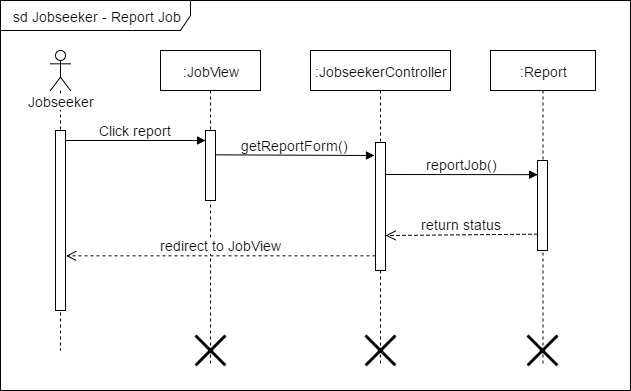

The diagram above was exported from draw.io. Its source (the exported page's mxGraphModel, read from the mxfile embedded in the PNG):
<mxGraphModel dx="1112" dy="503" grid="1" gridSize="10" guides="1" tooltips="1" connect="1" arrows="1" fold="1" page="1" pageScale="1" pageWidth="826" pageHeight="1169" math="0" shadow="0">
  <root>
    <mxCell id="0" />
    <mxCell id="1" parent="0" />
    <mxCell id="6e39f23633ee6b18-1" value="&lt;div style=&quot;text-align: left&quot;&gt;&lt;span&gt;sd Jobseeker - Report Job&lt;/span&gt;&lt;/div&gt;" style="shape=umlFrame;whiteSpace=wrap;html=1;fontSize=14;fontColor=none;width=190;height=30;" vertex="1" parent="1">
      <mxGeometry x="20" y="30" width="630" height="390" as="geometry" />
    </mxCell>
    <mxCell id="6e39f23633ee6b18-2" value="Jobseeker" style="shape=umlLifeline;participant=umlActor;perimeter=lifelinePerimeter;whiteSpace=wrap;html=1;container=1;collapsible=0;recursiveResize=0;verticalAlign=top;spacingTop=36;labelBackgroundColor=#ffffff;outlineConnect=0;fontSize=14;fontColor=none;" vertex="1" parent="1">
      <mxGeometry x="70" y="80" width="20" height="300" as="geometry" />
    </mxCell>
    <mxCell id="6e39f23633ee6b18-3" value="" style="html=1;points=[];perimeter=orthogonalPerimeter;fontSize=14;fontColor=none;" vertex="1" parent="6e39f23633ee6b18-2">
      <mxGeometry x="5" y="80" width="10" height="180" as="geometry" />
    </mxCell>
    <mxCell id="6e39f23633ee6b18-4" value=":JobView" style="shape=umlLifeline;perimeter=lifelinePerimeter;whiteSpace=wrap;html=1;container=1;collapsible=0;recursiveResize=0;outlineConnect=0;fontSize=14;fontColor=none;" vertex="1" parent="1">
      <mxGeometry x="180" y="80" width="100" height="315" as="geometry" />
    </mxCell>
    <mxCell id="6e39f23633ee6b18-5" value="" style="html=1;points=[];perimeter=orthogonalPerimeter;fontSize=14;fontColor=none;" vertex="1" parent="6e39f23633ee6b18-4">
      <mxGeometry x="45" y="80" width="10" height="70" as="geometry" />
    </mxCell>
    <mxCell id="6e39f23633ee6b18-6" value="" style="shape=umlDestroy;whiteSpace=wrap;html=1;strokeWidth=3;fontSize=14;fontColor=none;" vertex="1" parent="6e39f23633ee6b18-4">
      <mxGeometry x="35" y="285" width="30" height="30" as="geometry" />
    </mxCell>
    <mxCell id="6e39f23633ee6b18-7" value=":JobseekerController" style="shape=umlLifeline;perimeter=lifelinePerimeter;whiteSpace=wrap;html=1;container=1;collapsible=0;recursiveResize=0;outlineConnect=0;fontSize=14;fontColor=none;" vertex="1" parent="1">
      <mxGeometry x="330" y="80" width="140" height="315" as="geometry" />
    </mxCell>
    <mxCell id="6e39f23633ee6b18-8" value="" style="html=1;points=[];perimeter=orthogonalPerimeter;fontSize=14;fontColor=none;" vertex="1" parent="6e39f23633ee6b18-7">
      <mxGeometry x="65" y="92" width="10" height="128" as="geometry" />
    </mxCell>
    <mxCell id="6e39f23633ee6b18-9" value="" style="shape=umlDestroy;whiteSpace=wrap;html=1;strokeWidth=3;fontSize=14;fontColor=none;" vertex="1" parent="6e39f23633ee6b18-7">
      <mxGeometry x="55" y="285" width="30" height="30" as="geometry" />
    </mxCell>
    <mxCell id="6e39f23633ee6b18-10" value="Click report" style="html=1;verticalAlign=bottom;endArrow=block;strokeColor=#000000;fontSize=14;fontColor=none;exitX=1.043;exitY=0.057;exitPerimeter=0;" edge="1" source="6e39f23633ee6b18-3" parent="1">
      <mxGeometry x="85" y="170" as="geometry">
        <mxPoint x="90" y="170" as="sourcePoint" />
        <mxPoint x="225" y="169.9999999999999" as="targetPoint" />
      </mxGeometry>
    </mxCell>
    <mxCell id="6e39f23633ee6b18-11" value="redirect to JobView" style="html=1;verticalAlign=bottom;endArrow=open;dashed=1;endSize=8;strokeColor=#000000;fontSize=14;fontColor=none;entryX=1.05;entryY=0.661;entryPerimeter=0;" edge="1" source="6e39f23633ee6b18-8" parent="1">
      <mxGeometry x="85.5" y="284.5" as="geometry">
        <mxPoint x="85.49999999999977" y="285.33333333333337" as="targetPoint" />
        <mxPoint x="380" y="285" as="sourcePoint" />
      </mxGeometry>
    </mxCell>
    <mxCell id="6e39f23633ee6b18-12" value=":Report" style="shape=umlLifeline;perimeter=lifelinePerimeter;whiteSpace=wrap;html=1;container=1;collapsible=0;recursiveResize=0;outlineConnect=0;fontSize=14;fontColor=none;" vertex="1" parent="1">
      <mxGeometry x="510" y="80" width="105" height="315" as="geometry" />
    </mxCell>
    <mxCell id="6e39f23633ee6b18-13" value="" style="html=1;points=[];perimeter=orthogonalPerimeter;fontSize=14;fontColor=none;" vertex="1" parent="6e39f23633ee6b18-12">
      <mxGeometry x="47" y="110" width="10" height="90" as="geometry" />
    </mxCell>
    <mxCell id="6e39f23633ee6b18-14" value="" style="shape=umlDestroy;whiteSpace=wrap;html=1;strokeWidth=3;fontSize=14;fontColor=none;" vertex="1" parent="6e39f23633ee6b18-12">
      <mxGeometry x="37" y="285" width="30" height="30" as="geometry" />
    </mxCell>
    <mxCell id="6e39f23633ee6b18-15" value="reportJob()" style="html=1;verticalAlign=bottom;endArrow=block;entryX=0;entryY=0;strokeColor=#000000;fontSize=14;fontColor=none;exitX=1.017;exitY=0.253;exitPerimeter=0;" edge="1" source="6e39f23633ee6b18-8" parent="1">
      <mxGeometry x="395" y="204.16666666666674" as="geometry">
        <mxPoint x="410" y="204" as="sourcePoint" />
        <mxPoint x="557.1666666666667" y="204.16666666666674" as="targetPoint" />
      </mxGeometry>
    </mxCell>
    <mxCell id="6e39f23633ee6b18-16" value="return status" style="html=1;verticalAlign=bottom;endArrow=open;dashed=1;endSize=8;strokeColor=#000000;fontSize=14;fontColor=none;entryX=1.044;entryY=0.724;entryPerimeter=0;" edge="1" target="6e39f23633ee6b18-8" parent="1">
      <mxGeometry x="395.5" y="263.66666666666674" as="geometry">
        <mxPoint x="410" y="264" as="targetPoint" />
        <mxPoint x="557" y="263.66666666666674" as="sourcePoint" />
      </mxGeometry>
    </mxCell>
    <mxCell id="6e39f23633ee6b18-17" value="getReportForm()" style="html=1;verticalAlign=bottom;endArrow=block;entryX=-0.114;entryY=0.098;strokeColor=#000000;fontSize=14;fontColor=none;entryPerimeter=0;" edge="1" target="6e39f23633ee6b18-8" parent="1">
      <mxGeometry x="235" y="184.33333333333337" as="geometry">
        <mxPoint x="235" y="184.33333333333337" as="sourcePoint" />
        <mxPoint x="384.66666666666674" y="184.33333333333337" as="targetPoint" />
        <Array as="points" />
      </mxGeometry>
    </mxCell>
  </root>
</mxGraphModel>